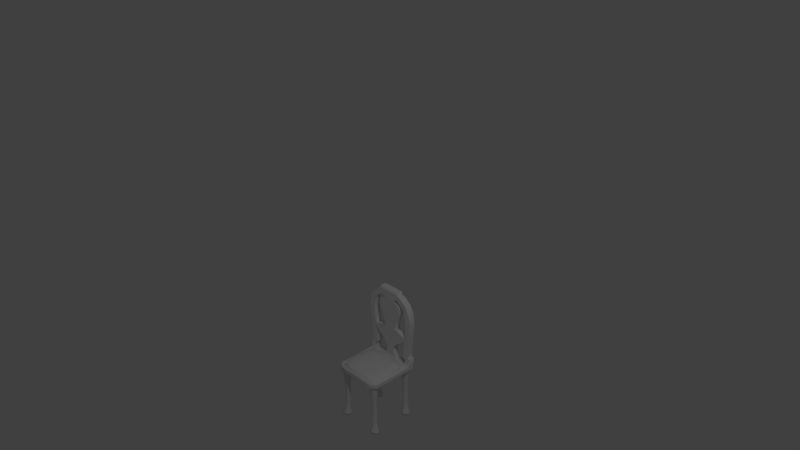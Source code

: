 # Source: chair_smooth.blend  (saved by Blender 2.73.0; exported with 4.5.12 LTS)
import bpy
from mathutils import Matrix  # noqa: F401  (used for matrix-valued properties, if any)

bpy.ops.wm.read_factory_settings(use_empty=True)
scene = bpy.context.scene
scene.name = 'Scene'

# ---- collections
col_collection_1 = bpy.data.collections.new('Collection 1'); scene.collection.children.link(col_collection_1)

# ---- world
world_world = bpy.data.worlds.new('World'); scene.world = world_world
world_world.color = (0.05088, 0.05088, 0.05088)
world_world.use_sun_shadow = False
world_world.sun_shadow_jitter_overblur = 0.0
world_world.cycles.sampling_method = 'MANUAL'
world_world.cycles.sample_map_resolution = 256

# ---- cameras
cam_camera = bpy.data.cameras.new('Camera')
cam_camera.clip_end = 100.0
cam_camera.lens = 35.0
cam_camera.sensor_width = 32.0
cam_camera.sensor_height = 18.0
cam_camera.ortho_scale = 7.314
cam_camera.dof.focus_distance = 0.0
cam_camera.dof.aperture_fstop = 128.0

# ---- lights
light_lamp = bpy.data.lights.new('Lamp', 'POINT')
light_lamp.transmission_factor = 0.0
light_lamp.cutoff_distance = 30.0
light_lamp.energy = 100.0
light_lamp.shadow_buffer_clip_start = 1.001
light_lamp.shadow_soft_size = 0.1
light_lamp.shadow_maximum_resolution = 0.006
light_lamp.use_absolute_resolution = True
light_lamp.cycles.use_multiple_importance_sampling = False

# ---- meshes
me_plane = bpy.data.meshes.new('Plane')
me_plane.from_pydata([(0.6941, -0.6696, 0.7765), (0.7252, 0.0005913, 0.7765), (0.7252, -0.3485, 0.7765), (0.5507, -0.6976, 0.7765), (0.7252, -0.174, 0.7765), (0.7252, -0.523, 0.7765), (0.5507, 0.0005913, 0.7765), (0.5507, -0.3485, 0.7765), (0.5507, -0.523, 0.7765), (0.5507, -0.174, 0.7765), (0.6941, -0.6696, 0.7206), (0.7252, 0.0005913, 0.7206), (0.7252, -0.3485, 0.7206), (0.5507, -0.6976, 0.7206), (0.7252, -0.174, 0.7206), (0.7252, -0.523, 0.7206), (0.5507, 0.0005913, 0.7206), (0.5507, -0.3485, 0.7206), (0.5507, -0.523, 0.7206), (0.5507, -0.174, 0.7206), (0.6949, -0.6699, 0.001946), (0.5769, -0.06224, 0.6634), (0.6017, -0.6699, 0.001946), (0.6978, -0.06224, 0.6634), (0.6949, -0.5827, 0.001946), (0.6716, -0.05644, 0.3268), (0.6017, -0.5827, 0.001946), (0.5907, -0.05644, 0.3268), (0.4846, 0.0005913, 0.7765), (0.4846, -0.3485, 0.7765), (0.4846, -0.6976, 0.7765), (0.4846, -0.523, 0.7765), (0.4846, -0.174, 0.7765), (0.4846, 0.0005913, 0.7206), (0.4846, -0.3485, 0.7206), (0.4846, -0.6976, 0.7206), (0.4846, -0.523, 0.7206), (0.4846, -0.174, 0.7206), (0.638, -0.6976, 0.7765), (0.638, 0.0005913, 0.7765), (0.638, -0.3485, 0.7765), (0.638, -0.523, 0.7765), (0.638, -0.174, 0.7765), (0.638, -0.6976, 0.7206), (0.638, 0.0005913, 0.7206), (0.638, -0.3485, 0.7206), (0.638, -0.523, 0.7206), (0.638, -0.174, 0.7206), (0.653, -0.6927, 0.001946), (0.5984, -0.06371, 0.168), (0.653, -0.5665, 0.001946), (0.6794, -0.06371, 0.168), (0.7252, -0.08668, 0.7765), (0.5507, -0.08668, 0.7765), (0.7252, -0.08668, 0.7206), (0.5507, -0.08668, 0.7206), (0.653, -0.07521, 0.001946), (0.5796, -0.07521, 0.001946), (0.4846, -0.08668, 0.7206), (0.4846, -0.08668, 0.7765), (0.7264, -0.07521, 0.001946), (0.638, -0.08668, 0.7765), (0.7377, 0.0, 0.8937), (0.6603, 0.0, 0.8534), (0.7377, -0.08609, 0.8937), (0.6603, -0.08609, 0.8534), (0.7164, 0.0, 0.9001), (0.6326, 0.0, 0.8759), (0.7164, -0.08609, 0.9001), (0.6326, -0.08609, 0.8759), (0.7076, 0.0, 0.9275), (0.6206, 0.0, 0.9204), (0.7076, -0.08609, 0.9275), (0.6206, -0.08609, 0.9204), (0.7108, 0.0, 0.9744), (0.6239, 0.0, 0.9834), (0.7108, -0.08609, 0.9744), (0.6239, -0.08609, 0.9834), (0.7449, 0.0, 1.303), (0.658, 0.0, 1.312), (0.7449, -0.08609, 1.303), (0.658, -0.08609, 1.312), (0.7523, 0.0, 1.378), (0.6651, 0.0, 1.376), (0.7523, -0.08609, 1.378), (0.6651, -0.08609, 1.376), (0.7493, 0.0, 1.479), (0.6641, 0.0, 1.46), (0.7493, -0.08609, 1.479), (0.6641, -0.08609, 1.46), (0.7268, 0.0, 1.576), (0.647, 0.0, 1.541), (0.7268, -0.08609, 1.576), (0.647, -0.08609, 1.541), (0.6797, 0.0, 1.671), (0.6248, 0.0, 1.603), (0.6797, -0.08609, 1.671), (0.6248, -0.08609, 1.603), (0.5794, 0.0, 1.749), (0.55, 0.0, 1.667), (0.5794, -0.08609, 1.749), (0.55, -0.08609, 1.667), (0.7306, 0.0, 1.166), (0.6438, 0.0, 1.175), (0.6438, -0.08609, 1.175), (0.7306, -0.08609, 1.166), (0.4506, 0.0, 0.8304), (0.4506, -0.08609, 0.8304), (0.4297, 0.0, 0.8936), (0.4297, -0.08609, 0.8936), (0.4233, 0.0, 0.9423), (0.4233, -0.08609, 0.9423), (0.4544, 0.0, 0.9692), (0.4544, -0.08609, 0.9692), (0.4865, 0.0, 1.022), (0.4865, -0.08609, 1.022), (0.5725, 0.0, 1.077), (0.5725, -0.08609, 1.077), (0.6341, 0.0, 1.128), (0.6341, -0.08609, 1.128), (0.6388, 0.0, 1.176), (0.6388, -0.08609, 1.176), (0.4683, 0.0, 1.232), (0.4683, -0.08609, 1.232), (0.4855, 0.0, 1.319), (0.4855, -0.08609, 1.319), (0.517, 0.0, 1.429), (0.517, -0.08609, 1.429), (0.5497, 0.0, 1.512), (0.5497, -0.08609, 1.512), (0.5546, 0.0, 1.58), (0.5546, -0.08609, 1.58), (0.5409, 0.0, 1.62), (0.5409, -0.08609, 1.62), (0.4546, 0.0, 1.664), (0.4546, -0.08609, 1.664), (0.5325, 0.0, 1.762), (0.5325, -0.08609, 1.762), (0.5325, 0.0, 1.802), (0.5325, -0.08609, 1.802), (0.5104, -0.08609, 1.692), (0.5104, 0.0, 1.692), (0.5777, -0.08609, 1.203), (0.5777, 0.0, 1.203), (0.6651, -0.5942, 0.168), (0.6136, -0.5942, 0.168), (0.6136, -0.6424, 0.168), (0.6651, -0.6424, 0.168), (0.6389, -0.6529, 0.168), (0.6389, -0.5833, 0.168), (0.6601, -0.5893, 0.3268), (0.6601, -0.6373, 0.3268), (0.6088, -0.5893, 0.3268), (0.6088, -0.6373, 0.3268), (0.6312, -0.6456, 0.3268), (0.6312, -0.5761, 0.3268), (0.6768, -0.5813, 0.6634), (0.6768, -0.6532, 0.6634), (0.6, -0.5813, 0.6634), (0.6, -0.6532, 0.6634), (0.6374, -0.6686, 0.6634), (0.6374, -0.5646, 0.6634), (0.7252, -0.6103, 0.7765), (0.5507, -0.6103, 0.7765), (0.7252, -0.6103, 0.7206), (0.5507, -0.6103, 0.7206), (0.7264, -0.6296, 0.001946), (0.5796, -0.6296, 0.001946), (0.4846, -0.6103, 0.7206), (0.4846, -0.6103, 0.7765), (0.653, -0.6296, 0.001946), (0.638, -0.6103, 0.7765), (0.6794, -0.6181, 0.168), (0.5984, -0.6181, 0.168), (0.5907, -0.6108, 0.3268), (0.6716, -0.6108, 0.3268), (0.6978, -0.6166, 0.6634), (0.5769, -0.6166, 0.6634), (0.6374, -0.01024, 0.6634), (0.6374, -0.1142, 0.6634), (0.6, -0.09886, 0.6634), (0.6, -0.02695, 0.6634), (0.6768, -0.09886, 0.6634), (0.6768, -0.02695, 0.6634), (0.6312, -0.02168, 0.3268), (0.6312, -0.0912, 0.3268), (0.6088, -0.08293, 0.3268), (0.6088, -0.03487, 0.3268), (0.6601, -0.08293, 0.3268), (0.6601, -0.03487, 0.3268), (0.6389, -0.02888, 0.168), (0.6389, -0.09853, 0.168), (0.6651, -0.088, 0.168), (0.6136, -0.088, 0.168), (0.6136, -0.03984, 0.168), (0.6651, -0.03984, 0.168), (0.653, -0.01214, 0.001946), (0.653, -0.1383, 0.001946), (0.6017, -0.02827, 0.001946), (0.6949, -0.02827, 0.001946), (0.6017, -0.1155, 0.001946), (0.6949, -0.1155, 0.001946), (0.6146, -0.5949, 0.08498), (0.6146, -0.65, 0.08498), (0.6458, -0.6635, 0.08498), (0.6458, -0.5839, 0.08498), (0.6734, -0.5949, 0.08498), (0.6734, -0.65, 0.08498), (0.6921, -0.6237, 0.08498), (0.5994, -0.6237, 0.08498), (0.6021, -0.5831, 0.02725), (0.6021, -0.6668, 0.02725), (0.651, -0.6884, 0.02725), (0.651, -0.5674, 0.02725), (0.7214, -0.6279, 0.02725), (0.5805, -0.6279, 0.02725), (0.6916, -0.5831, 0.02725), (0.6916, -0.6668, 0.02725), (0.6094, -0.59, 0.4495), (0.6094, -0.6392, 0.4495), (0.6336, -0.6486, 0.4495), (0.6336, -0.5775, 0.4495), (0.662, -0.59, 0.4495), (0.662, -0.6392, 0.4495), (0.675, -0.6131, 0.4495), (0.5922, -0.6131, 0.4495), (0.6744, -0.5822, 0.6027), (0.6744, -0.6509, 0.6027), (0.6009, -0.5822, 0.6027), (0.6009, -0.6509, 0.6027), (0.6363, -0.6653, 0.6027), (0.6363, -0.5659, 0.6027), (0.6941, -0.6156, 0.6027), (0.5784, -0.6156, 0.6027), (0.6146, -0.0405, 0.08498), (0.6146, -0.09558, 0.08498), (0.6458, -0.1091, 0.08498), (0.6458, -0.02948, 0.08498), (0.6734, -0.0405, 0.08498), (0.6734, -0.09558, 0.08498), (0.6921, -0.06931, 0.08498), (0.5994, -0.06931, 0.08498), (0.6021, -0.02874, 0.02725), (0.6021, -0.1124, 0.02725), (0.651, -0.1341, 0.02725), (0.651, -0.01298, 0.02725), (0.7214, -0.07352, 0.02725), (0.5805, -0.07352, 0.02725), (0.6916, -0.02874, 0.02725), (0.6916, -0.1124, 0.02725), (0.6094, -0.03565, 0.4495), (0.6094, -0.08482, 0.4495), (0.6336, -0.09424, 0.4495), (0.6336, -0.02312, 0.4495), (0.662, -0.03565, 0.4495), (0.662, -0.08482, 0.4495), (0.675, -0.05868, 0.4495), (0.5922, -0.05868, 0.4495), (0.6744, -0.0278, 0.6027), (0.6744, -0.09654, 0.6027), (0.6009, -0.0278, 0.6027), (0.6009, -0.09654, 0.6027), (0.6363, -0.1109, 0.6027), (0.6363, -0.01149, 0.6027), (0.6941, -0.0612, 0.6027), (0.5784, -0.0612, 0.6027), (0.6967, -0.1312, 0.7072), (0.7006, -0.07278, 0.7072), (0.6379, -0.134, 0.7072), (0.5793, -0.1312, 0.7072), (0.5751, -0.07278, 0.7072), (0.5793, -0.01465, 0.7072), (0.6379, -0.0116, 0.7072), (0.6967, -0.01465, 0.7072), (0.6945, -0.5561, 0.7006), (0.6781, -0.6538, 0.7006), (0.5807, -0.5561, 0.7006), (0.5807, -0.6685, 0.7006), (0.6373, -0.6729, 0.7006), (0.6373, -0.5513, 0.7006), (0.5741, -0.6121, 0.7006), (0.7005, -0.6121, 0.7006), (0.7258, -0.08609, 1.119), (0.6389, -0.08609, 1.128), (0.6389, 0.0, 1.128), (0.7258, 0.0, 1.119), (0.05817, -0.6696, 0.7765), (0.02706, 0.0005913, 0.7765), (0.02706, -0.3485, 0.7765), (0.2016, -0.6976, 0.7765), (0.02706, -0.174, 0.7765), (0.02706, -0.523, 0.7765), (0.2016, 0.0005913, 0.7765), (0.2016, -0.3485, 0.7765), (0.2016, -0.523, 0.7765), (0.2016, -0.174, 0.7765), (0.05817, -0.6696, 0.7206), (0.02706, 0.0005913, 0.7206), (0.02706, -0.3485, 0.7206), (0.2016, -0.6976, 0.7206), (0.02706, -0.174, 0.7206), (0.02706, -0.523, 0.7206), (0.2016, 0.0005913, 0.7206), (0.2016, -0.3485, 0.7206), (0.2016, -0.523, 0.7206), (0.2016, -0.174, 0.7206), (0.05743, -0.6699, 0.001946), (0.1754, -0.06224, 0.6634), (0.1506, -0.6699, 0.001946), (0.05446, -0.06224, 0.6634), (0.05743, -0.5827, 0.001946), (0.0807, -0.05644, 0.3268), (0.1506, -0.5827, 0.001946), (0.1616, -0.05644, 0.3268), (0.2677, 0.0005913, 0.7765), (0.2677, -0.3485, 0.7765), (0.2677, -0.6976, 0.7765), (0.2677, -0.523, 0.7765), (0.2677, -0.174, 0.7765), (0.2677, 0.0005913, 0.7206), (0.2677, -0.3485, 0.7206), (0.2677, -0.6976, 0.7206), (0.2677, -0.523, 0.7206), (0.2677, -0.174, 0.7206), (0.1143, -0.6976, 0.7765), (0.1143, 0.0005913, 0.7765), (0.1143, -0.3485, 0.7765), (0.1143, -0.523, 0.7765), (0.1143, -0.174, 0.7765), (0.1143, -0.6976, 0.7206), (0.1143, 0.0005913, 0.7206), (0.1143, -0.3485, 0.7206), (0.1143, -0.523, 0.7206), (0.1143, -0.174, 0.7206), (0.09931, -0.6927, 0.001946), (0.1539, -0.06371, 0.168), (0.09931, -0.5665, 0.001946), (0.07288, -0.06371, 0.168), (0.02706, -0.08668, 0.7765), (0.2016, -0.08668, 0.7765), (0.02706, -0.08668, 0.7206), (0.2016, -0.08668, 0.7206), (0.09931, -0.07521, 0.001946), (0.1727, -0.07521, 0.001946), (0.2677, -0.08668, 0.7206), (0.2677, -0.08668, 0.7765), (0.02594, -0.07521, 0.001946), (0.1143, -0.08668, 0.7765), (0.01459, 0.0, 0.8937), (0.09197, 0.0, 0.8534), (0.01459, -0.08609, 0.8937), (0.09197, -0.08609, 0.8534), (0.03587, 0.0, 0.9001), (0.1197, 0.0, 0.8759), (0.03587, -0.08609, 0.9001), (0.1197, -0.08609, 0.8759), (0.0447, 0.0, 0.9275), (0.1317, 0.0, 0.9204), (0.0447, -0.08609, 0.9275), (0.1317, -0.08609, 0.9204), (0.04156, 0.0, 0.9744), (0.1284, 0.0, 0.9834), (0.04156, -0.08609, 0.9744), (0.1284, -0.08609, 0.9834), (0.007453, 0.0, 1.303), (0.09426, 0.0, 1.312), (0.007453, -0.08609, 1.303), (0.09426, -0.08609, 1.312), (0.0, 0.0, 1.378), (0.08725, 0.0, 1.376), (0.0, -0.08609, 1.378), (0.08725, -0.08609, 1.376), (0.002992, 0.0, 1.479), (0.08819, 0.0, 1.46), (0.002992, -0.08609, 1.479), (0.08819, -0.08609, 1.46), (0.02548, 0.0, 1.576), (0.1053, 0.0, 1.541), (0.02548, -0.08609, 1.576), (0.1053, -0.08609, 1.541), (0.07261, 0.0, 1.671), (0.1275, 0.0, 1.603), (0.07261, -0.08609, 1.671), (0.1275, -0.08609, 1.603), (0.1729, 0.0, 1.749), (0.2023, 0.0, 1.667), (0.1729, -0.08609, 1.749), (0.2023, -0.08609, 1.667), (0.02168, 0.0, 1.166), (0.1085, 0.0, 1.175), (0.1085, -0.08609, 1.175), (0.02168, -0.08609, 1.166), (0.3018, 0.0, 0.8304), (0.3018, -0.08609, 0.8304), (0.3226, 0.0, 0.8936), (0.3226, -0.08609, 0.8936), (0.3291, 0.0, 0.9423), (0.3291, -0.08609, 0.9423), (0.2979, 0.0, 0.9692), (0.2979, -0.08609, 0.9692), (0.2658, 0.0, 1.022), (0.2658, -0.08609, 1.022), (0.1798, 0.0, 1.077), (0.1798, -0.08609, 1.077), (0.1182, 0.0, 1.128), (0.1182, -0.08609, 1.128), (0.1135, 0.0, 1.176), (0.1135, -0.08609, 1.176), (0.2841, 0.0, 1.232), (0.2841, -0.08609, 1.232), (0.2668, 0.0, 1.319), (0.2668, -0.08609, 1.319), (0.2353, 0.0, 1.429), (0.2353, -0.08609, 1.429), (0.2026, 0.0, 1.512), (0.2026, -0.08609, 1.512), (0.1977, 0.0, 1.58), (0.1977, -0.08609, 1.58), (0.2114, 0.0, 1.62), (0.2114, -0.08609, 1.62), (0.2978, 0.0, 1.664), (0.2978, -0.08609, 1.664), (0.2198, 0.0, 1.762), (0.2198, -0.08609, 1.762), (0.2198, 0.0, 1.802), (0.2198, -0.08609, 1.802), (0.2419, -0.08609, 1.692), (0.2419, 0.0, 1.692), (0.1746, -0.08609, 1.203), (0.1746, 0.0, 1.203), (0.08723, -0.5942, 0.168), (0.1387, -0.5942, 0.168), (0.1387, -0.6424, 0.168), (0.08723, -0.6424, 0.168), (0.1134, -0.6529, 0.168), (0.1134, -0.5833, 0.168), (0.0922, -0.5893, 0.3268), (0.0922, -0.6373, 0.3268), (0.1435, -0.5893, 0.3268), (0.1435, -0.6373, 0.3268), (0.1211, -0.6456, 0.3268), (0.1211, -0.5761, 0.3268), (0.07554, -0.5813, 0.6634), (0.07554, -0.6532, 0.6634), (0.1524, -0.5813, 0.6634), (0.1524, -0.6532, 0.6634), (0.115, -0.6686, 0.6634), (0.115, -0.5646, 0.6634), (0.02706, -0.6103, 0.7765), (0.2016, -0.6103, 0.7765), (0.02706, -0.6103, 0.7206), (0.2016, -0.6103, 0.7206), (0.02594, -0.6296, 0.001946), (0.1727, -0.6296, 0.001946), (0.2677, -0.6103, 0.7206), (0.2677, -0.6103, 0.7765), (0.09931, -0.6296, 0.001946), (0.1143, -0.6103, 0.7765), (0.07288, -0.6181, 0.168), (0.1539, -0.6181, 0.168), (0.1616, -0.6108, 0.3268), (0.0807, -0.6108, 0.3268), (0.05446, -0.6166, 0.6634), (0.1754, -0.6166, 0.6634), (0.115, -0.01024, 0.6634), (0.115, -0.1142, 0.6634), (0.1524, -0.09886, 0.6634), (0.1524, -0.02695, 0.6634), (0.07554, -0.09886, 0.6634), (0.07554, -0.02695, 0.6634), (0.1211, -0.02168, 0.3268), (0.1211, -0.0912, 0.3268), (0.1435, -0.08293, 0.3268), (0.1435, -0.03487, 0.3268), (0.0922, -0.08293, 0.3268), (0.0922, -0.03487, 0.3268), (0.1134, -0.02888, 0.168), (0.1134, -0.09853, 0.168), (0.08723, -0.088, 0.168), (0.1387, -0.088, 0.168), (0.1387, -0.03984, 0.168), (0.08723, -0.03984, 0.168), (0.09931, -0.01214, 0.001946), (0.09931, -0.1383, 0.001946), (0.1506, -0.02827, 0.001946), (0.05743, -0.02827, 0.001946), (0.1506, -0.1155, 0.001946), (0.05743, -0.1155, 0.001946), (0.1377, -0.5949, 0.08498), (0.1377, -0.65, 0.08498), (0.1065, -0.6635, 0.08498), (0.1065, -0.5839, 0.08498), (0.07887, -0.5949, 0.08498), (0.07887, -0.65, 0.08498), (0.06022, -0.6237, 0.08498), (0.1529, -0.6237, 0.08498), (0.1502, -0.5831, 0.02725), (0.1502, -0.6668, 0.02725), (0.1014, -0.6884, 0.02725), (0.1014, -0.5674, 0.02725), (0.03094, -0.6279, 0.02725), (0.1718, -0.6279, 0.02725), (0.06075, -0.5831, 0.02725), (0.06075, -0.6668, 0.02725), (0.1429, -0.59, 0.4495), (0.1429, -0.6392, 0.4495), (0.1187, -0.6486, 0.4495), (0.1187, -0.5775, 0.4495), (0.09034, -0.59, 0.4495), (0.09034, -0.6392, 0.4495), (0.07735, -0.6131, 0.4495), (0.1601, -0.6131, 0.4495), (0.07795, -0.5822, 0.6027), (0.07795, -0.6509, 0.6027), (0.1514, -0.5822, 0.6027), (0.1514, -0.6509, 0.6027), (0.1161, -0.6653, 0.6027), (0.1161, -0.5659, 0.6027), (0.05822, -0.6156, 0.6027), (0.1739, -0.6156, 0.6027), (0.1377, -0.0405, 0.08498), (0.1377, -0.09558, 0.08498), (0.1065, -0.1091, 0.08498), (0.1065, -0.02948, 0.08498), (0.07887, -0.0405, 0.08498), (0.07887, -0.09558, 0.08498), (0.06022, -0.06931, 0.08498), (0.1529, -0.06931, 0.08498), (0.1502, -0.02874, 0.02725), (0.1502, -0.1124, 0.02725), (0.1014, -0.1341, 0.02725), (0.1014, -0.01298, 0.02725), (0.03094, -0.07352, 0.02725), (0.1718, -0.07352, 0.02725), (0.06075, -0.02874, 0.02725), (0.06075, -0.1124, 0.02725), (0.1429, -0.03565, 0.4495), (0.1429, -0.08482, 0.4495), (0.1187, -0.09424, 0.4495), (0.1187, -0.02312, 0.4495), (0.09034, -0.03565, 0.4495), (0.09034, -0.08482, 0.4495), (0.07735, -0.05868, 0.4495), (0.1601, -0.05868, 0.4495), (0.07795, -0.0278, 0.6027), (0.07795, -0.09654, 0.6027), (0.1514, -0.0278, 0.6027), (0.1514, -0.09654, 0.6027), (0.1161, -0.1109, 0.6027), (0.1161, -0.01149, 0.6027), (0.05822, -0.0612, 0.6027), (0.1739, -0.0612, 0.6027), (0.05556, -0.1312, 0.7072), (0.05172, -0.07278, 0.7072), (0.1145, -0.134, 0.7072), (0.173, -0.1312, 0.7072), (0.1772, -0.07278, 0.7072), (0.173, -0.01465, 0.7072), (0.1145, -0.0116, 0.7072), (0.05556, -0.01465, 0.7072), (0.05779, -0.5561, 0.7006), (0.0742, -0.6538, 0.7006), (0.1716, -0.5561, 0.7006), (0.1716, -0.6685, 0.7006), (0.115, -0.6729, 0.7006), (0.115, -0.5513, 0.7006), (0.1782, -0.6121, 0.7006), (0.05182, -0.6121, 0.7006), (0.02655, -0.08609, 1.119), (0.1134, -0.08609, 1.128), (0.1134, 0.0, 1.128), (0.02655, 0.0, 1.119), (0.2708, -0.6976, 0.7765), (0.2708, -0.6976, 0.7206), (0.2708, -0.08668, 0.7765), (0.3038, -0.08609, 0.8304), (0.3241, -0.08609, 0.8936), (0.3304, -0.08609, 0.9423), (0.3001, -0.08609, 0.9692), (0.2689, -0.08609, 1.022), (0.1853, -0.08609, 1.077), (0.1245, -0.08609, 1.128), (0.1196, -0.08609, 1.176), (0.2866, -0.08609, 1.232), (0.2699, -0.08609, 1.319), (0.2393, -0.08609, 1.429), (0.2075, -0.08609, 1.512), (0.2027, -0.08609, 1.58), (0.2167, -0.08609, 1.62), (0.3, -0.08609, 1.664), (0.2242, -0.08609, 1.762), (0.2242, -0.08609, 1.802), (0.2457, -0.08609, 1.692), (0.2708, 0.0005913, 0.7765), (0.2708, -0.3485, 0.7765), (0.2708, -0.523, 0.7765), (0.2708, -0.174, 0.7765), (0.2708, 0.0005913, 0.7206), (0.2708, -0.3485, 0.7206), (0.2708, -0.523, 0.7206), (0.2708, -0.174, 0.7206), (0.2708, -0.08668, 0.7206), (0.3038, 0.0, 0.8304), (0.3241, 0.0, 0.8936), (0.3304, 0.0, 0.9423), (0.3001, 0.0, 0.9692), (0.2689, 0.0, 1.022), (0.1853, 0.0, 1.077), (0.1245, 0.0, 1.128), (0.1196, 0.0, 1.176), (0.2866, 0.0, 1.232), (0.2699, 0.0, 1.319), (0.2393, 0.0, 1.429), (0.2075, 0.0, 1.512), (0.2027, 0.0, 1.58), (0.2167, 0.0, 1.62), (0.3, 0.0, 1.664), (0.2242, 0.0, 1.762), (0.2242, 0.0, 1.802), (0.2457, 0.0, 1.692), (0.1803, -0.08609, 1.203), (0.1803, 0.0, 1.203), (0.2708, -0.6103, 0.7765), (0.2708, -0.6103, 0.7206), (0.4812, -0.6976, 0.7765), (0.4812, -0.6976, 0.7206), (0.4812, -0.08668, 0.7765), (0.4482, -0.08609, 0.8304), (0.428, -0.08609, 0.8936), (0.4218, -0.08609, 0.9423), (0.4519, -0.08609, 0.9692), (0.483, -0.08609, 1.022), (0.5663, -0.08609, 1.077), (0.6271, -0.08609, 1.128), (0.632, -0.08609, 1.176), (0.4654, -0.08609, 1.232), (0.482, -0.08609, 1.319), (0.5126, -0.08609, 1.429), (0.5442, -0.08609, 1.512), (0.549, -0.08609, 1.58), (0.535, -0.08609, 1.62), (0.4521, -0.08609, 1.664), (0.5276, -0.08609, 1.762), (0.5276, -0.08609, 1.802), (0.5061, -0.08609, 1.692), (0.4812, 0.0005913, 0.7765), (0.4812, -0.3485, 0.7765), (0.4812, -0.523, 0.7765), (0.4812, -0.174, 0.7765), (0.4812, 0.0005913, 0.7206), (0.4812, -0.3485, 0.7206), (0.4812, -0.523, 0.7206), (0.4812, -0.174, 0.7206), (0.4812, -0.08668, 0.7206), (0.4482, 0.0, 0.8304), (0.428, 0.0, 0.8936), (0.4218, 0.0, 0.9423), (0.4519, 0.0, 0.9692), (0.483, 0.0, 1.022), (0.5663, 0.0, 1.077), (0.6271, 0.0, 1.128), (0.632, 0.0, 1.176), (0.4654, 0.0, 1.232), (0.482, 0.0, 1.319), (0.5126, 0.0, 1.429), (0.5442, 0.0, 1.512), (0.549, 0.0, 1.58), (0.535, 0.0, 1.62), (0.4521, 0.0, 1.664), (0.5276, 0.0, 1.762), (0.5276, 0.0, 1.802), (0.5061, 0.0, 1.692), (0.5714, -0.08609, 1.203), (0.5714, 0.0, 1.203), (0.4812, -0.6103, 0.7765), (0.4812, -0.6103, 0.7206), (0.6397, -0.6967, 0.7765), (0.6397, -0.6967, 0.7206), (0.6543, -0.6919, 0.001946), (0.6553, -0.07521, 0.001946), (0.6407, 0.0005913, 0.7765), (0.6407, -0.3485, 0.7765), (0.6407, -0.523, 0.7765), (0.6407, -0.174, 0.7765), (0.6407, 0.0005913, 0.7206), (0.6407, -0.3485, 0.7206), (0.6407, -0.523, 0.7206), (0.6407, -0.174, 0.7206), (0.6543, -0.567, 0.001946), (0.6386, -0.1138, 0.6634), (0.6407, -0.08668, 0.7765), (0.6628, 0.0, 0.8546), (0.6628, -0.08609, 0.8546), (0.6352, 0.0, 0.8767), (0.6352, -0.08609, 0.8767), (0.6234, 0.0, 0.9206), (0.6234, -0.08609, 0.9206), (0.6267, 0.0, 0.9831), (0.6267, -0.08609, 0.9831), (0.6608, 0.0, 1.312), (0.6608, -0.08609, 1.312), (0.6678, 0.0, 1.376), (0.6678, -0.08609, 1.376), (0.6668, 0.0, 1.461), (0.6668, -0.08609, 1.461), (0.6495, 0.0, 1.542), (0.6495, -0.08609, 1.542), (0.6265, 0.0, 1.605), (0.6265, -0.08609, 1.605), (0.5509, 0.0, 1.669), (0.5509, -0.08609, 1.669), (0.6465, -0.08609, 1.175), (0.6465, 0.0, 1.175), (0.5111, -0.08609, 1.694), (0.5111, 0.0, 1.694), (0.6397, -0.5836, 0.168), (0.6397, -0.6526, 0.168), (0.6321, -0.6453, 0.3268), (0.6321, -0.5765, 0.3268), (0.6386, -0.5652, 0.6634), (0.6386, -0.6681, 0.6634), (0.6553, -0.6296, 0.001946), (0.6407, -0.6103, 0.7765), (0.6321, -0.0221, 0.3268), (0.6386, -0.01076, 0.6634), (0.6321, -0.09094, 0.3268), (0.6397, -0.0982, 0.168), (0.6397, -0.02922, 0.168), (0.6543, -0.01264, 0.001946), (0.6543, -0.1376, 0.001946), (0.6466, -0.5842, 0.08498), (0.6466, -0.6631, 0.08498), (0.6522, -0.5679, 0.02725), (0.6522, -0.6878, 0.02725), (0.6345, -0.5779, 0.4495), (0.6345, -0.6483, 0.4495), (0.6374, -0.6649, 0.6027), (0.6374, -0.5664, 0.6027), (0.6466, -0.02983, 0.08498), (0.6466, -0.1087, 0.08498), (0.6522, -0.01348, 0.02725), (0.6522, -0.1334, 0.02725), (0.6345, -0.02351, 0.4495), (0.6345, -0.09394, 0.4495), (0.6374, -0.1105, 0.6027), (0.6374, -0.012, 0.6027), (0.6397, -0.0117, 0.7072), (0.6397, -0.1339, 0.7072), (0.6386, -0.6723, 0.7006), (0.6391, -0.5515, 0.7006), (0.6417, 0.0, 1.128), (0.6417, -0.08609, 1.128), (0.5068, -0.08609, 1.694), (0.5068, 0.0, 1.694), (0.1135, -0.6972, 0.7765), (0.1135, -0.6972, 0.7206), (0.09867, -0.6923, 0.001946), (0.0982, -0.07521, 0.001946), (0.113, 0.0005913, 0.7765), (0.113, -0.3485, 0.7765), (0.113, -0.523, 0.7765), (0.113, -0.174, 0.7765), (0.113, 0.0005913, 0.7206), (0.113, -0.3485, 0.7206), (0.113, -0.523, 0.7206), (0.113, -0.174, 0.7206), (0.09867, -0.5668, 0.001946), (0.1144, -0.114, 0.6634), (0.113, -0.08668, 0.7765), (0.09079, 0.0, 0.854), (0.09079, -0.08609, 0.854), (0.1184, 0.0, 0.8763), (0.1184, -0.08609, 0.8763), (0.1304, 0.0, 0.9205), (0.1304, -0.08609, 0.9205), (0.1271, 0.0, 0.9833), (0.1271, -0.08609, 0.9833), (0.09295, 0.0, 1.312), (0.09295, -0.08609, 1.312), (0.08593, 0.0, 1.376), (0.08593, -0.08609, 1.376), (0.0869, 0.0, 1.461), (0.0869, -0.08609, 1.461), (0.1041, 0.0, 1.542), (0.1041, -0.08609, 1.542), (0.1267, 0.0, 1.604), (0.1267, -0.08609, 1.604), (0.2019, 0.0, 1.668), (0.2019, -0.08609, 1.668), (0.1072, -0.08609, 1.175), (0.1072, 0.0, 1.175), (0.2416, -0.08609, 1.693), (0.2416, 0.0, 1.693), (0.113, -0.5834, 0.168), (0.113, -0.6528, 0.168), (0.1207, -0.6455, 0.3268), (0.1207, -0.5763, 0.3268), (0.1144, -0.5649, 0.6634), (0.1144, -0.6684, 0.6634), (0.0982, -0.6296, 0.001946), (0.113, -0.6103, 0.7765), (0.1207, -0.02188, 0.3268), (0.1144, -0.01049, 0.6634), (0.1207, -0.09108, 0.3268), (0.113, -0.09837, 0.168), (0.113, -0.02905, 0.168), (0.09867, -0.01238, 0.001946), (0.09867, -0.1379, 0.001946), (0.1061, -0.584, 0.08498), (0.1061, -0.6633, 0.08498), (0.1007, -0.5676, 0.02725), (0.1007, -0.6881, 0.02725), (0.1183, -0.5777, 0.4495), (0.1183, -0.6485, 0.4495), (0.1155, -0.6651, 0.6027), (0.1155, -0.5661, 0.6027), (0.1061, -0.02965, 0.08498), (0.1061, -0.1089, 0.08498), (0.1007, -0.01322, 0.02725), (0.1007, -0.1337, 0.02725), (0.1183, -0.02331, 0.4495), (0.1183, -0.09409, 0.4495), (0.1155, -0.1107, 0.6027), (0.1155, -0.01174, 0.6027), (0.1136, -0.01165, 0.7072), (0.1136, -0.1339, 0.7072), (0.1144, -0.6726, 0.7006), (0.1141, -0.5514, 0.7006), (0.112, 0.0, 1.128), (0.112, -0.08609, 1.128), (0.2454, -0.08609, 1.693), (0.2454, 0.0, 1.693), (0.06076, -0.6709, 0.7765), (0.06076, -0.6709, 0.7206), (0.05936, -0.6709, 0.001946), (0.03109, -0.08668, 0.7765), (0.01816, -0.08609, 0.8918), (0.03974, -0.08609, 0.899), (0.04871, -0.08609, 0.9272), (0.04557, -0.08609, 0.9748), (0.01146, -0.08609, 1.303), (0.004028, -0.08609, 1.378), (0.006925, -0.08609, 1.478), (0.02917, -0.08609, 1.575), (0.07515, -0.08609, 1.668), (0.1743, -0.08609, 1.745), (0.02568, 0.0, 1.166), (0.08844, -0.5937, 0.168), (0.09353, -0.5886, 0.3268), (0.07736, -0.5806, 0.6634), (0.03109, -0.6103, 0.7765), (0.09353, -0.03426, 0.3268), (0.07736, -0.02618, 0.6634), (0.08844, -0.03933, 0.168), (0.05936, -0.1165, 0.001946), (0.08014, -0.6506, 0.08498), (0.06263, -0.6678, 0.02725), (0.09165, -0.6396, 0.4495), (0.07971, -0.6516, 0.6027), (0.08014, -0.0962, 0.08498), (0.06263, -0.1134, 0.02725), (0.09165, -0.08526, 0.4495), (0.07971, -0.09721, 0.6027), (0.05828, -0.1313, 0.7072), (0.07608, -0.6546, 0.7006), (0.03056, 0.0, 1.119), (0.2252, -0.08609, 1.758), (0.2252, 0.0, 1.758), (0.02933, -0.07521, 0.001946), (0.03109, 0.0005913, 0.7765), (0.03109, -0.3485, 0.7765), (0.03109, -0.523, 0.7765), (0.03109, -0.174, 0.7765), (0.03109, 0.0005913, 0.7206), (0.03109, -0.3485, 0.7206), (0.03109, -0.523, 0.7206), (0.03109, -0.174, 0.7206), (0.05936, -0.5819, 0.001946), (0.07736, -0.09957, 0.6634), (0.01816, 0.0, 0.8918), (0.03974, 0.0, 0.899), (0.04871, 0.0, 0.9272), (0.04557, 0.0, 0.9748), (0.01146, 0.0, 1.303), (0.004028, 0.0, 1.378), (0.006925, 0.0, 1.478), (0.02917, 0.0, 1.575), (0.07515, 0.0, 1.668), (0.1743, 0.0, 1.745), (0.02568, -0.08609, 1.166), (0.2209, -0.08609, 1.758), (0.2209, 0.0, 1.758), (0.08844, -0.6429, 0.168), (0.09353, -0.6377, 0.3268), (0.07736, -0.654, 0.6634), (0.02933, -0.6296, 0.001946), (0.09353, -0.08331, 0.3268), (0.08844, -0.08848, 0.168), (0.05936, -0.02752, 0.001946), (0.08014, -0.5944, 0.08498), (0.06263, -0.5824, 0.02725), (0.09165, -0.5895, 0.4495), (0.07971, -0.5814, 0.6027), (0.08014, -0.04, 0.08498), (0.06263, -0.02801, 0.02725), (0.09165, -0.03508, 0.4495), (0.07971, -0.02705, 0.6027), (0.05828, -0.01451, 0.7072), (0.06043, -0.5559, 0.7006), (0.03056, -0.08609, 1.119), (0.6897, -0.6718, 0.7765), (0.6897, -0.6718, 0.7206), (0.6916, -0.6716, 0.001946), (0.7184, -0.08668, 0.7765), (0.7317, -0.08609, 0.8905), (0.7099, -0.08609, 0.8982), (0.7008, -0.08609, 0.927), (0.704, -0.08609, 0.9751), (0.7381, -0.08609, 1.304), (0.7455, -0.08609, 1.378), (0.7427, -0.08609, 1.478), (0.7206, -0.08609, 1.574), (0.6754, -0.08609, 1.666), (0.5771, -0.08609, 1.742), (0.7238, 0.0, 1.167), (0.663, -0.5934, 0.168), (0.6578, -0.5882, 0.3268), (0.6737, -0.58, 0.6634), (0.7184, -0.6103, 0.7765), (0.6578, -0.03383, 0.3268), (0.6737, -0.02565, 0.6634), (0.663, -0.03898, 0.168), (0.6916, -0.1173, 0.001946), (0.6713, -0.651, 0.08498), (0.6884, -0.6685, 0.02725), (0.6598, -0.6399, 0.4495), (0.6714, -0.6521, 0.6027), (0.6713, -0.09664, 0.08498), (0.6884, -0.1141, 0.02725), (0.6598, -0.08556, 0.4495), (0.6714, -0.09767, 0.6027), (0.6921, -0.1314, 0.7072), (0.6749, -0.6553, 0.7006), (0.719, 0.0, 1.12), (0.7206, -0.07521, 0.001946), (0.7184, 0.0005913, 0.7765), (0.7184, -0.3485, 0.7765), (0.7184, -0.523, 0.7765), (0.7184, -0.174, 0.7765), (0.7184, 0.0005913, 0.7206), (0.7184, -0.3485, 0.7206), (0.7184, -0.523, 0.7206), (0.7184, -0.174, 0.7206), (0.6916, -0.5814, 0.001946), (0.6737, -0.1001, 0.6634), (0.7317, 0.0, 0.8905), (0.7099, 0.0, 0.8982), (0.7008, 0.0, 0.927), (0.704, 0.0, 0.9751), (0.7381, 0.0, 1.304), (0.7455, 0.0, 1.378), (0.7427, 0.0, 1.478), (0.7206, 0.0, 1.574), (0.6754, 0.0, 1.666), (0.5771, 0.0, 1.742), (0.7238, -0.08609, 1.167), (0.5307, -0.08609, 1.756), (0.5307, 0.0, 1.756), (0.663, -0.6432, 0.168), (0.6578, -0.638, 0.3268), (0.6737, -0.6544, 0.6634), (0.7206, -0.6296, 0.001946), (0.6578, -0.08358, 0.3268), (0.663, -0.08882, 0.168), (0.6916, -0.027, 0.001946), (0.6713, -0.594, 0.08498), (0.6884, -0.5819, 0.02725), (0.6598, -0.5891, 0.4495), (0.6714, -0.5809, 0.6027), (0.6713, -0.03964, 0.08498), (0.6884, -0.02751, 0.02725), (0.6598, -0.03467, 0.4495), (0.6714, -0.02652, 0.6027), (0.6921, -0.01441, 0.7072), (0.69, -0.5557, 0.7006), (0.719, -0.08609, 1.12), (0.5259, -0.08609, 1.756), (0.5259, 0.0, 1.756), (0.7252, -0.007502, 0.7765), (0.7252, -0.007502, 0.7206), (0.5507, -0.007502, 0.7206), (0.4846, -0.007502, 0.7206), (0.6787, -0.03023, 0.6634), (0.6664, -0.04205, 0.168), (0.6612, -0.03687, 0.3268), (0.7377, -0.007983, 0.8937), (0.7164, -0.007983, 0.9001), (0.7076, -0.007983, 0.9275), (0.7108, -0.007983, 0.9744), (0.7449, -0.007983, 1.303), (0.7523, -0.007983, 1.378), (0.7493, -0.007983, 1.479), (0.7268, -0.007983, 1.576), (0.6797, -0.007983, 1.671), (0.5794, -0.007983, 1.749), (0.7306, -0.007983, 1.166), (0.5325, -0.007983, 1.762), (0.5325, -0.007983, 1.802), (0.5978, -0.03023, 0.6634), (0.6071, -0.03687, 0.3268), (0.5997, -0.03262, 0.001946), (0.6978, -0.03262, 0.001946), (0.6122, -0.04205, 0.168), (0.653, -0.01799, 0.001946), (0.6132, -0.04318, 0.08498), (0.6752, -0.04318, 0.08498), (0.6001, -0.03289, 0.02725), (0.6943, -0.03289, 0.02725), (0.6078, -0.03779, 0.4495), (0.6632, -0.03779, 0.4495), (0.6762, -0.0309, 0.6027), (0.5988, -0.0309, 0.6027), (0.6971, -0.02004, 0.7072), (0.5789, -0.02004, 0.7072), (0.7258, -0.007983, 1.119), (0.02706, -0.007502, 0.7765), (0.02706, -0.007502, 0.7206), (0.2016, -0.007502, 0.7206), (0.2677, -0.007502, 0.7206), (0.07358, -0.03023, 0.6634), (0.0859, -0.04205, 0.168), (0.09113, -0.03687, 0.3268), (0.01459, -0.007983, 0.8937), (0.03587, -0.007983, 0.9001), (0.0447, -0.007983, 0.9275), (0.04156, -0.007983, 0.9744), (0.007453, -0.007983, 1.303), (0.0, -0.007983, 1.378), (0.002992, -0.007983, 1.479), (0.02548, -0.007983, 1.576), (0.07261, -0.007983, 1.671), (0.1729, -0.007983, 1.749), (0.02168, -0.007983, 1.166), (0.2198, -0.007983, 1.762), (0.2198, -0.007983, 1.802), (0.1545, -0.03023, 0.6634), (0.1452, -0.03687, 0.3268), (0.1526, -0.03262, 0.001946), (0.05451, -0.03262, 0.001946), (0.1401, -0.04205, 0.168), (0.09931, -0.01799, 0.001946), (0.1391, -0.04318, 0.08498), (0.07714, -0.04318, 0.08498), (0.1522, -0.03289, 0.02725), (0.05799, -0.03289, 0.02725), (0.1445, -0.03779, 0.4495), (0.08913, -0.03779, 0.4495), (0.07612, -0.0309, 0.6027), (0.1535, -0.0309, 0.6027), (0.05521, -0.02004, 0.7072), (0.1734, -0.02004, 0.7072), (0.02655, -0.007983, 1.119), (0.2242, -0.007983, 1.802), (0.2708, -0.007502, 0.7206), (0.5276, -0.007983, 1.802), (0.4812, -0.007502, 0.7206), (0.6544, -0.01844, 0.001946), (0.09863, -0.01821, 0.001946), (0.05657, -0.03194, 0.001946), (0.6943, -0.03147, 0.001946), (0.6971, -0.06095, 0.6634), (0.6789, -0.06283, 0.168), (0.6712, -0.05565, 0.3268), (0.7306, -0.08294, 1.166), (0.5325, -0.08294, 1.762), (0.5325, -0.08294, 1.802), (0.6, -0.06826, 0.08498), (0.5813, -0.07188, 0.02725), (0.5929, -0.05783, 0.4495), (0.5792, -0.05998, 0.6027), (0.5753, -0.07066, 0.7072), (0.7258, -0.08294, 1.119), (0.05523, -0.06095, 0.6634), (0.0734, -0.06283, 0.168), (0.08112, -0.05565, 0.3268), (0.02168, -0.08294, 1.166), (0.2198, -0.08294, 1.762), (0.2198, -0.08294, 1.802), (0.1523, -0.06826, 0.08498), (0.171, -0.07188, 0.02725), (0.1595, -0.05783, 0.4495), (0.1731, -0.05998, 0.6027), (0.177, -0.07066, 0.7072), (0.02655, -0.08294, 1.119), (0.2242, -0.08294, 1.802), (0.4812, -0.08349, 0.7206), (0.6553, -0.07291, 0.001946), (0.7196, -0.07344, 0.001946), (0.7252, -0.08349, 0.7765), (0.7252, -0.08349, 0.7206), (0.5507, -0.08349, 0.7206), (0.4846, -0.08349, 0.7206), (0.7377, -0.08294, 0.8937), (0.7164, -0.08294, 0.9001), (0.7076, -0.08294, 0.9275), (0.7108, -0.08294, 0.9744), (0.7449, -0.08294, 1.303), (0.7523, -0.08294, 1.378), (0.7493, -0.08294, 1.479), (0.7268, -0.08294, 1.576), (0.6797, -0.08294, 1.671), (0.5794, -0.08294, 1.749), (0.5777, -0.06095, 0.6634), (0.5914, -0.05565, 0.3268), (0.5804, -0.07349, 0.001946), (0.7252, -0.07349, 0.001946), (0.599, -0.06283, 0.168), (0.653, -0.0729, 0.001946), (0.6914, -0.06826, 0.08498), (0.7203, -0.07188, 0.02725), (0.6745, -0.05783, 0.4495), (0.6934, -0.05998, 0.6027), (0.7004, -0.07066, 0.7072), (0.02706, -0.08349, 0.7765), (0.02706, -0.08349, 0.7206), (0.2016, -0.08349, 0.7206), (0.2677, -0.08349, 0.7206), (0.01459, -0.08294, 0.8937), (0.03587, -0.08294, 0.9001), (0.0447, -0.08294, 0.9275), (0.04156, -0.08294, 0.9744), (0.007453, -0.08294, 1.303), (0.0, -0.08294, 1.378), (0.002992, -0.08294, 1.479), (0.02548, -0.08294, 1.576), (0.07261, -0.08294, 1.671), (0.1729, -0.08294, 1.749), (0.1746, -0.06095, 0.6634), (0.1609, -0.05565, 0.3268), (0.1719, -0.07349, 0.001946), (0.02709, -0.07349, 0.001946), (0.1533, -0.06283, 0.168), (0.09931, -0.0729, 0.001946), (0.0609, -0.06826, 0.08498), (0.03203, -0.07188, 0.02725), (0.07783, -0.05783, 0.4495), (0.05895, -0.05998, 0.6027), (0.05186, -0.07066, 0.7072), (0.2708, -0.08349, 0.7206), (0.5276, -0.08294, 1.802), (0.09821, -0.0729, 0.001946), (0.03043, -0.07346, 0.001946), (0.7252, 0.0005913, 0.7727), (0.5507, 0.0005913, 0.7727), (0.6941, -0.6696, 0.7727), (0.7252, -0.523, 0.7727), (0.7252, -0.3485, 0.7727), (0.7252, -0.174, 0.7727), (0.5507, -0.6976, 0.7727), (0.4846, 0.0005913, 0.7727), (0.4846, -0.6976, 0.7727), (0.638, -0.6976, 0.7727), (0.638, 0.0005913, 0.7727), (0.7252, -0.08668, 0.7727), (0.7252, -0.6103, 0.7727), (0.02706, 0.0005913, 0.7727), (0.2016, 0.0005913, 0.7727), (0.05817, -0.6696, 0.7727), (0.02706, -0.523, 0.7727), (0.02706, -0.3485, 0.7727), (0.02706, -0.174, 0.7727), (0.2016, -0.6976, 0.7727), (0.2677, 0.0005913, 0.7727), (0.2677, -0.6976, 0.7727), (0.1143, -0.6976, 0.7727), (0.1143, 0.0005913, 0.7727), (0.02706, -0.08668, 0.7727), (0.02706, -0.6103, 0.7727), (0.2708, 0.0005913, 0.7727), (0.2708, -0.6976, 0.7727), (0.4812, 0.0005913, 0.7727), (0.4812, -0.6976, 0.7727), (0.6407, 0.0005913, 0.7727), (0.6397, -0.6967, 0.7727), (0.113, 0.0005913, 0.7727), (0.1135, -0.6972, 0.7727), (0.03109, 0.0005913, 0.7727), (0.06076, -0.6709, 0.7727), (0.7184, 0.0005913, 0.7727), (0.6897, -0.6718, 0.7727), (0.02706, -0.007502, 0.7727), (0.7252, -0.007502, 0.7727), (0.7252, -0.08349, 0.7727), (0.02706, -0.08349, 0.7727), (0.5507, 0.0005913, 0.7254), (0.7252, -0.523, 0.7254), (0.7252, -0.174, 0.7254), (0.5507, -0.6976, 0.7254), (0.4846, 0.0005913, 0.7254), (0.4846, -0.6976, 0.7254), (0.638, -0.6976, 0.7254), (0.638, 0.0005913, 0.7254), (0.7252, -0.08668, 0.7254), (0.7252, -0.6103, 0.7254), (0.2016, 0.0005913, 0.7254), (0.02706, -0.523, 0.7254), (0.02706, -0.174, 0.7254), (0.2016, -0.6976, 0.7254), (0.2677, 0.0005913, 0.7254), (0.2677, -0.6976, 0.7254), (0.1143, -0.6976, 0.7254), (0.1143, 0.0005913, 0.7254), (0.02706, -0.08668, 0.7254), (0.02706, -0.6103, 0.7254), (0.2708, 0.0005913, 0.7254), (0.2708, -0.6976, 0.7254), (0.113, 0.0005913, 0.7254), (0.1135, -0.6972, 0.7254), (0.03109, 0.0005913, 0.7254), (0.06076, -0.6709, 0.7254), (0.02706, -0.007502, 0.7254), (0.02706, -0.08349, 0.7254), (0.7252, 0.0005913, 0.7254), (0.6941, -0.6696, 0.7254), (0.7252, -0.3485, 0.7254), (0.02706, 0.0005913, 0.7254), (0.05817, -0.6696, 0.7254), (0.02706, -0.3485, 0.7254), (0.4812, 0.0005913, 0.7254), (0.4812, -0.6976, 0.7254), (0.6407, 0.0005913, 0.7254), (0.6397, -0.6967, 0.7254), (0.7184, 0.0005913, 0.7254), (0.6897, -0.6718, 0.7254), (0.7252, -0.007502, 0.7254), (0.7252, -0.08349, 0.7254)], [], [(690, 692, 65, 61), (947, 5, 2, 946), (31, 8, 7, 29), (169, 163, 8, 31), (928, 162, 5, 947), (59, 53, 6, 28), (29, 7, 9, 32), (946, 2, 4, 948), (1113, 1116, 49, 27), (951, 950, 12, 15), (36, 34, 17, 18), (168, 36, 18, 165), (188, 192, 51, 25), (991, 33, 16, 990), (34, 37, 19, 17), (950, 952, 14, 12), (1201, 44, 16, 1194), (1203, 164, 15, 1195), (1224, 12, 14, 1196), (1199, 35, 13, 1197), (1195, 15, 12, 1224), (1234, 989, 11, 1222), (1233, 911, 10, 1223), (939, 972, 188, 255), (971, 953, 24, 166), (213, 50, 26, 210), (215, 167, 22, 211), (255, 188, 25, 256), (214, 166, 24, 216), (200, 57, 56, 197), (934, 912, 20, 217), (1194, 16, 33, 1198), (1229, 625, 35, 1199), (650, 652, 37, 34), (1065, 649, 33, 991), (675, 651, 36, 168), (651, 650, 34, 36), (646, 29, 32, 648), (674, 169, 31, 647), (647, 31, 29, 646), (211, 22, 48, 212), (49, 241, 235, 193), (732, 688, 50, 213), (167, 26, 50, 170), (993, 1015, 238, 195), (1197, 13, 43, 1200), (1230, 684, 44, 1201), (17, 19, 47, 45), (1116, 1076, 241, 49), (18, 17, 45, 46), (7, 40, 42, 9), (163, 171, 41, 8), (8, 41, 40, 7), (53, 61, 39, 6), (9, 42, 61, 53), (973, 937, 239, 192), (648, 32, 59, 626), (652, 653, 58, 37), (249, 201, 60, 246), (1077, 1114, 57, 247), (1196, 14, 54, 1202), (37, 58, 55, 19), (932, 944, 60, 201), (32, 9, 53, 59), (948, 4, 52, 913), (692, 694, 69, 65), (61, 65, 63, 39), (945, 955, 62, 1), (1098, 1102, 64, 52), (694, 696, 73, 69), (65, 69, 67, 63), (955, 956, 66, 62), (1102, 1103, 68, 64), (696, 698, 77, 73), (69, 73, 71, 67), (956, 957, 70, 66), (1103, 1104, 72, 68), (711, 700, 81, 104), (73, 77, 75, 71), (957, 958, 74, 70), (1104, 1105, 76, 72), (700, 702, 85, 81), (104, 81, 79, 103), (924, 959, 78, 102), (1073, 1106, 80, 105), (702, 704, 89, 85), (81, 85, 83, 79), (959, 960, 82, 78), (1106, 1107, 84, 80), (704, 706, 93, 89), (85, 89, 87, 83), (960, 961, 86, 82), (1107, 1108, 88, 84), (706, 708, 97, 93), (89, 93, 91, 87), (961, 962, 90, 86), (1108, 1109, 92, 88), (708, 710, 101, 97), (93, 97, 95, 91), (962, 963, 94, 90), (1109, 1110, 96, 92), (1081, 1073, 105, 282), (97, 101, 99, 95), (963, 964, 98, 94), (1110, 1111, 100, 96), (751, 711, 104, 283), (710, 713, 140, 101), (101, 140, 141, 99), (964, 967, 136, 98), (28, 106, 107, 59), (645, 654, 106, 28), (106, 108, 109, 107), (654, 655, 108, 106), (108, 110, 111, 109), (655, 656, 110, 108), (110, 112, 113, 111), (656, 657, 112, 110), (112, 114, 115, 113), (657, 658, 114, 112), (114, 116, 117, 115), (658, 659, 116, 114), (116, 118, 119, 117), (659, 660, 118, 116), (104, 103, 120, 121), (660, 661, 120, 118), (143, 122, 123, 142), (673, 662, 122, 143), (122, 124, 125, 123), (662, 663, 124, 122), (124, 126, 127, 125), (663, 664, 126, 124), (126, 128, 129, 127), (664, 665, 128, 126), (128, 130, 131, 129), (665, 666, 130, 128), (130, 132, 133, 131), (666, 667, 132, 130), (132, 134, 135, 133), (667, 668, 134, 132), (943, 924, 102, 285), (987, 669, 136, 967), (1064, 1007, 138, 670), (1074, 1075, 139, 137), (669, 670, 138, 136), (668, 671, 141, 134), (134, 141, 140, 135), (661, 673, 143, 120), (120, 143, 142, 121), (718, 715, 149, 155), (153, 146, 148, 154), (969, 968, 147, 151), (175, 172, 144, 150), (174, 173, 146, 153), (155, 149, 145, 152), (221, 155, 152, 218), (225, 174, 153, 219), (224, 175, 150, 222), (935, 969, 151, 223), (219, 153, 154, 220), (734, 718, 155, 221), (749, 719, 161, 279), (277, 159, 160, 278), (942, 970, 157, 275), (281, 176, 156, 274), (280, 177, 159, 277), (279, 161, 158, 276), (276, 158, 177, 280), (275, 157, 176, 281), (223, 151, 175, 224), (218, 152, 174, 225), (152, 145, 173, 174), (151, 147, 172, 175), (3, 38, 171, 163), (22, 167, 170, 48), (624, 30, 169, 674), (625, 675, 168, 35), (217, 20, 166, 214), (210, 26, 167, 215), (912, 971, 166, 20), (1223, 10, 164, 1203), (35, 168, 165, 13), (910, 0, 162, 928), (30, 3, 163, 169), (190, 237, 234, 194), (727, 738, 237, 190), (972, 973, 192, 188), (723, 727, 190, 184), (253, 184, 187, 250), (27, 49, 193, 186), (186, 193, 191, 185), (257, 27, 186, 251), (184, 190, 194, 187), (994, 993, 195, 189), (193, 235, 236, 191), (1019, 994, 189, 254), (1078, 1113, 27, 257), (251, 186, 185, 252), (192, 239, 240, 51), (742, 723, 184, 253), (740, 728, 196, 245), (938, 932, 201, 249), (243, 200, 197, 244), (245, 196, 198, 242), (1010, 198, 196, 1013), (247, 57, 200, 243), (1017, 1011, 199, 248), (1069, 974, 199, 1011), (145, 202, 209, 173), (147, 207, 208, 172), (715, 730, 205, 149), (146, 203, 204, 148), (968, 933, 207, 147), (172, 208, 206, 144), (173, 209, 203, 146), (149, 205, 202, 145), (202, 210, 215, 209), (207, 217, 214, 208), (730, 732, 213, 205), (203, 211, 212, 204), (933, 934, 217, 207), (208, 214, 216, 206), (209, 215, 211, 203), (205, 213, 210, 202), (228, 218, 225, 233), (227, 223, 224, 232), (737, 734, 221, 231), (229, 219, 220, 230), (936, 935, 223, 227), (232, 224, 222, 226), (233, 225, 219, 229), (231, 221, 218, 228), (161, 231, 228, 158), (177, 233, 229, 159), (176, 232, 226, 156), (970, 936, 227, 157), (159, 229, 230, 160), (719, 737, 231, 161), (157, 227, 232, 176), (158, 228, 233, 177), (1076, 1077, 247, 241), (239, 249, 246, 240), (738, 740, 245, 237), (235, 243, 244, 236), (937, 938, 249, 239), (1015, 1017, 248, 238), (241, 247, 243, 235), (237, 245, 242, 234), (1079, 1078, 257, 265), (259, 255, 256, 264), (745, 742, 253, 263), (261, 251, 252, 262), (940, 939, 255, 259), (1020, 1019, 254, 258), (265, 257, 251, 261), (263, 253, 250, 260), (178, 263, 260, 181), (21, 265, 261, 180), (992, 1020, 258, 183), (954, 940, 259, 182), (180, 261, 262, 179), (724, 745, 263, 178), (182, 259, 264, 23), (1112, 1079, 265, 21), (266, 182, 23, 267), (941, 954, 182, 266), (269, 180, 179, 268), (270, 269, 19, 55), (1080, 1112, 21, 270), (272, 178, 181, 271), (746, 724, 178, 272), (1022, 992, 183, 273), (989, 1022, 273, 11), (684, 746, 272, 44), (44, 272, 271, 16), (1100, 1080, 270, 55), (21, 180, 269, 270), (19, 269, 268, 47), (952, 941, 266, 14), (14, 266, 267, 54), (10, 275, 281, 164), (18, 276, 280, 165), (46, 279, 276, 18), (165, 280, 277, 13), (164, 281, 274, 15), (911, 942, 275, 10), (13, 277, 278, 43), (686, 749, 279, 46), (77, 283, 284, 75), (118, 284, 283, 119), (1111, 1074, 137, 100), (958, 943, 285, 74), (698, 751, 283, 77), (1105, 1081, 282, 76), (283, 104, 121, 119), (284, 118, 120, 103), (768, 347, 351, 770), (871, 870, 288, 291), (317, 315, 293, 294), (455, 317, 294, 449), (850, 871, 291, 448), (345, 314, 292, 339), (315, 318, 295, 293), (870, 872, 290, 288), (1138, 313, 335, 1141), (875, 301, 298, 874), (322, 304, 303, 320), (454, 451, 304, 322), (474, 311, 337, 478), (1028, 1027, 302, 319), (320, 303, 305, 323), (874, 298, 300, 876), (1211, 1204, 302, 330), (1213, 1205, 301, 450), (1227, 1206, 300, 298), (1209, 1207, 299, 321), (1205, 1227, 298, 301), (1220, 1225, 297, 1026), (1219, 1226, 296, 833), (861, 541, 474, 896), (895, 452, 310, 877), (499, 496, 312, 336), (501, 497, 308, 453), (541, 542, 311, 474), (500, 502, 310, 452), (486, 483, 342, 343), (856, 503, 306, 834), (1204, 1208, 319, 302), (1215, 1209, 321, 573), (598, 320, 323, 600), (1063, 1028, 319, 597), (623, 454, 322, 599), (599, 322, 320, 598), (594, 596, 318, 315), (622, 595, 317, 455), (595, 594, 315, 317), (497, 498, 334, 308), (335, 479, 521, 527), (810, 499, 336, 766), (453, 456, 336, 312), (1030, 481, 524, 1052), (1207, 1210, 329, 299), (1216, 1211, 330, 762), (303, 331, 333, 305), (1141, 335, 527, 1088), (304, 332, 331, 303), (293, 295, 328, 326), (449, 294, 327, 457), (294, 293, 326, 327), (339, 292, 325, 347), (295, 339, 347, 328), (897, 478, 525, 859), (596, 574, 345, 318), (600, 323, 344, 601), (535, 532, 346, 487), (1089, 533, 343, 1139), (1206, 1212, 340, 300), (323, 305, 341, 344), (854, 487, 346, 868), (318, 345, 339, 295), (872, 835, 338, 290), (770, 351, 355, 772), (347, 325, 349, 351), (869, 287, 348, 879), (1123, 338, 350, 1127), (772, 355, 359, 774), (351, 349, 353, 355), (879, 348, 352, 880), (1127, 350, 354, 1128), (774, 359, 363, 776), (355, 353, 357, 359), (880, 352, 356, 881), (1128, 354, 358, 1129), (789, 390, 367, 778), (359, 357, 361, 363), (881, 356, 360, 882), (1129, 358, 362, 1130), (778, 367, 371, 780), (390, 389, 365, 367), (846, 388, 364, 883), (1085, 391, 366, 1131), (780, 371, 375, 782), (367, 365, 369, 371), (883, 364, 368, 884), (1131, 366, 370, 1132), (782, 375, 379, 784), (371, 369, 373, 375), (884, 368, 372, 885), (1132, 370, 374, 1133), (784, 379, 383, 786), (375, 373, 377, 379), (885, 372, 376, 886), (1133, 374, 378, 1134), (786, 383, 387, 788), (379, 377, 381, 383), (886, 376, 380, 887), (1134, 378, 382, 1135), (1093, 568, 391, 1085), (383, 381, 385, 387), (887, 380, 384, 888), (1135, 382, 386, 1136), (829, 569, 390, 789), (788, 387, 426, 791), (387, 385, 427, 426), (888, 384, 422, 891), (314, 345, 393, 392), (593, 314, 392, 602), (392, 393, 395, 394), (602, 392, 394, 603), (394, 395, 397, 396), (603, 394, 396, 604), (396, 397, 399, 398), (604, 396, 398, 605), (398, 399, 401, 400), (605, 398, 400, 606), (400, 401, 403, 402), (606, 400, 402, 607), (402, 403, 405, 404), (607, 402, 404, 608), (390, 407, 406, 389), (608, 404, 406, 609), (429, 428, 409, 408), (621, 429, 408, 610), (408, 409, 411, 410), (610, 408, 410, 611), (410, 411, 413, 412), (611, 410, 412, 612), (412, 413, 415, 414), (612, 412, 414, 613), (414, 415, 417, 416), (613, 414, 416, 614), (416, 417, 419, 418), (614, 416, 418, 615), (418, 419, 421, 420), (615, 418, 420, 616), (865, 571, 388, 846), (867, 891, 422, 617), (1062, 618, 424, 1044), (1086, 423, 425, 1087), (617, 422, 424, 618), (616, 420, 427, 619), (420, 421, 426, 427), (609, 406, 429, 621), (406, 407, 428, 429), (796, 441, 435, 793), (439, 440, 434, 432), (893, 437, 433, 892), (461, 436, 430, 458), (460, 439, 432, 459), (441, 438, 431, 435), (507, 504, 438, 441), (511, 505, 439, 460), (510, 508, 436, 461), (857, 509, 437, 893), (505, 506, 440, 439), (812, 507, 441, 796), (827, 565, 447, 797), (563, 564, 446, 445), (864, 561, 443, 894), (567, 560, 442, 462), (566, 563, 445, 463), (565, 562, 444, 447), (562, 566, 463, 444), (561, 567, 462, 443), (509, 510, 461, 437), (504, 511, 460, 438), (438, 460, 459, 431), (437, 461, 458, 433), (289, 449, 457, 324), (308, 334, 456, 453), (572, 622, 455, 316), (573, 321, 454, 623), (503, 500, 452, 306), (496, 501, 453, 312), (834, 306, 452, 895), (1226, 1213, 450, 296), (321, 299, 451, 454), (832, 850, 448, 286), (316, 455, 449, 289), (476, 480, 520, 523), (805, 476, 523, 816), (896, 474, 478, 897), (801, 470, 476, 805), (539, 536, 473, 470), (313, 472, 479, 335), (472, 471, 477, 479), (543, 537, 472, 313), (470, 473, 480, 476), (1031, 475, 481, 1030), (479, 477, 522, 521), (1056, 540, 475, 1031), (1090, 543, 313, 1138), (537, 538, 471, 472), (478, 337, 526, 525), (820, 539, 470, 801), (818, 531, 482, 806), (860, 535, 487, 854), (529, 530, 483, 486), (531, 528, 484, 482), (1047, 1050, 482, 484), (533, 529, 486, 343), (1054, 534, 485, 1048), (1068, 1048, 485, 898), (431, 459, 495, 488), (433, 458, 494, 493), (793, 435, 491, 808), (432, 434, 490, 489), (892, 433, 493, 855), (458, 430, 492, 494), (459, 432, 489, 495), (435, 431, 488, 491), (488, 495, 501, 496), (493, 494, 500, 503), (808, 491, 499, 810), (489, 490, 498, 497), (855, 493, 503, 856), (494, 492, 502, 500), (495, 489, 497, 501), (491, 488, 496, 499), (514, 519, 511, 504), (513, 518, 510, 509), (815, 517, 507, 812), (515, 516, 506, 505), (858, 513, 509, 857), (518, 512, 508, 510), (519, 515, 505, 511), (517, 514, 504, 507), (447, 444, 514, 517), (463, 445, 515, 519), (462, 442, 512, 518), (894, 443, 513, 858), (445, 446, 516, 515), (797, 447, 517, 815), (443, 462, 518, 513), (444, 463, 519, 514), (1088, 527, 533, 1089), (525, 526, 532, 535), (816, 523, 531, 818), (521, 522, 530, 529), (859, 525, 535, 860), (1052, 524, 534, 1054), (527, 521, 529, 533), (523, 520, 528, 531), (1091, 551, 543, 1090), (545, 550, 542, 541), (823, 549, 539, 820), (547, 548, 538, 537), (862, 545, 541, 861), (1057, 544, 540, 1056), (551, 547, 537, 543), (549, 546, 536, 539), (464, 467, 546, 549), (307, 466, 547, 551), (1029, 469, 544, 1057), (878, 468, 545, 862), (466, 465, 548, 547), (802, 464, 549, 823), (468, 309, 550, 545), (1137, 307, 551, 1091), (552, 553, 309, 468), (863, 552, 468, 878), (555, 554, 465, 466), (556, 341, 305, 555), (1092, 556, 307, 1137), (558, 557, 467, 464), (824, 558, 464, 802), (1059, 559, 469, 1029), (1026, 297, 559, 1059), (762, 330, 558, 824), (330, 302, 557, 558), (1125, 341, 556, 1092), (307, 556, 555, 466), (305, 333, 554, 555), (876, 300, 552, 863), (300, 340, 553, 552), (296, 450, 567, 561), (304, 451, 566, 562), (332, 304, 562, 565), (451, 299, 563, 566), (450, 301, 560, 567), (833, 296, 561, 864), (299, 329, 564, 563), (764, 332, 565, 827), (363, 361, 570, 569), (404, 405, 569, 570), (1136, 386, 423, 1086), (882, 360, 571, 865), (776, 363, 569, 829), (1130, 362, 568, 1093), (569, 405, 407, 390), (570, 389, 406, 404), (407, 582, 620, 428), (1208, 1214, 597, 319), (345, 574, 575, 393), (393, 575, 576, 395), (395, 576, 577, 397), (397, 577, 578, 399), (399, 578, 579, 401), (401, 579, 580, 403), (403, 580, 581, 405), (405, 581, 582, 407), (428, 620, 583, 409), (409, 583, 584, 411), (411, 584, 585, 413), (413, 585, 586, 415), (415, 586, 587, 417), (417, 587, 588, 419), (419, 588, 589, 421), (890, 866, 590, 423), (423, 590, 591, 425), (421, 589, 592, 426), (121, 142, 672, 634), (1198, 33, 649, 1228), (59, 107, 627, 626), (107, 109, 628, 627), (109, 111, 629, 628), (111, 113, 630, 629), (113, 115, 631, 630), (115, 117, 632, 631), (117, 119, 633, 632), (119, 121, 634, 633), (142, 123, 635, 672), (123, 125, 636, 635), (125, 127, 637, 636), (127, 129, 638, 637), (129, 131, 639, 638), (131, 133, 640, 639), (133, 135, 641, 640), (966, 137, 642, 986), (137, 139, 643, 642), (135, 140, 644, 641), (140, 713, 752, 644), (917, 985, 751, 698), (75, 284, 750, 697), (951, 984, 749, 686), (43, 278, 748, 677), (47, 268, 747, 687), (949, 983, 746, 684), (983, 930, 724, 746), (268, 179, 689, 747), (930, 982, 745, 724), (179, 262, 744, 689), (262, 252, 743, 744), (982, 981, 742, 745), (236, 244, 741, 739), (979, 980, 740, 738), (927, 978, 737, 719), (160, 230, 736, 720), (230, 220, 735, 736), (978, 977, 734, 737), (204, 212, 733, 731), (975, 976, 732, 730), (148, 204, 731, 716), (925, 975, 730, 715), (1013, 196, 728, 1066), (244, 197, 729, 741), (980, 974, 728, 740), (981, 929, 723, 742), (929, 931, 727, 723), (185, 191, 726, 725), (931, 979, 738, 727), (38, 676, 722, 171), (48, 170, 721, 678), (278, 160, 720, 748), (984, 927, 719, 749), (977, 926, 718, 734), (220, 154, 717, 735), (154, 148, 716, 717), (926, 925, 715, 718), (671, 753, 714, 141), (284, 103, 712, 750), (99, 141, 714, 709), (923, 966, 713, 710), (985, 965, 711, 751), (95, 99, 709, 707), (91, 95, 707, 705), (922, 923, 710, 708), (87, 91, 705, 703), (921, 922, 708, 706), (83, 87, 703, 701), (920, 921, 706, 704), (79, 83, 701, 699), (919, 920, 704, 702), (103, 79, 699, 712), (918, 919, 702, 700), (71, 75, 697, 695), (965, 918, 700, 711), (67, 71, 695, 693), (916, 917, 698, 696), (63, 67, 693, 691), (915, 916, 696, 694), (39, 63, 691, 680), (914, 915, 694, 692), (42, 683, 690, 61), (197, 56, 679, 729), (191, 236, 739, 726), (1232, 949, 684, 1230), (976, 953, 688, 732), (212, 48, 678, 733), (170, 50, 688, 721), (252, 185, 725, 743), (1200, 43, 677, 1231), (45, 47, 687, 685), (46, 45, 685, 686), (40, 681, 683, 42), (171, 722, 682, 41), (41, 682, 681, 40), (913, 914, 692, 690), (426, 592, 830, 791), (839, 776, 829, 909), (361, 775, 828, 570), (875, 764, 827, 908), (329, 755, 826, 564), (333, 765, 825, 554), (873, 762, 824, 907), (907, 824, 802, 852), (554, 825, 767, 465), (852, 802, 823, 906), (465, 767, 822, 548), (548, 822, 821, 538), (906, 823, 820, 905), (522, 817, 819, 530), (903, 816, 818, 904), (849, 797, 815, 902), (446, 798, 814, 516), (516, 814, 813, 506), (902, 815, 812, 901), (490, 809, 811, 498), (899, 808, 810, 900), (434, 794, 809, 490), (847, 793, 808, 899), (1050, 1067, 806, 482), (530, 819, 807, 483), (904, 818, 806, 898), (905, 820, 801, 851), (851, 801, 805, 853), (471, 803, 804, 477), (853, 805, 816, 903), (324, 457, 800, 754), (334, 756, 799, 456), (564, 826, 798, 446), (908, 827, 797, 849), (901, 812, 796, 848), (506, 813, 795, 440), (440, 795, 794, 434), (848, 796, 793, 847), (619, 427, 792, 831), (570, 828, 790, 389), (385, 787, 792, 427), (845, 788, 791, 890), (909, 829, 789, 889), (381, 785, 787, 385), (377, 783, 785, 381), (844, 786, 788, 845), (373, 781, 783, 377), (843, 784, 786, 844), (369, 779, 781, 373), (842, 782, 784, 843), (365, 777, 779, 369), (841, 780, 782, 842), (389, 790, 777, 365), (840, 778, 780, 841), (357, 773, 775, 361), (889, 789, 778, 840), (353, 771, 773, 357), (838, 774, 776, 839), (349, 769, 771, 353), (837, 772, 774, 838), (325, 758, 769, 349), (836, 770, 772, 837), (328, 347, 768, 761), (483, 807, 757, 342), (477, 804, 817, 522), (1218, 1216, 762, 873), (900, 810, 766, 877), (498, 811, 756, 334), (456, 799, 766, 336), (538, 821, 803, 471), (1210, 1217, 755, 329), (331, 763, 765, 333), (332, 764, 763, 331), (326, 328, 761, 759), (457, 327, 760, 800), (327, 326, 759, 760), (835, 768, 770, 836), (338, 835, 836, 350), (502, 900, 877, 310), (1225, 1218, 873, 297), (350, 836, 837, 354), (354, 837, 838, 358), (358, 838, 839, 362), (391, 889, 840, 366), (366, 840, 841, 370), (370, 841, 842, 374), (374, 842, 843, 378), (378, 843, 844, 382), (382, 844, 845, 386), (568, 909, 889, 391), (386, 845, 890, 423), (436, 848, 847, 430), (508, 901, 848, 436), (560, 908, 849, 442), (481, 853, 903, 524), (475, 851, 853, 481), (540, 905, 851, 475), (534, 904, 898, 485), (430, 847, 899, 492), (492, 899, 900, 502), (512, 902, 901, 508), (442, 849, 902, 512), (524, 903, 904, 534), (544, 906, 905, 540), (469, 852, 906, 544), (559, 907, 852, 469), (297, 873, 907, 559), (301, 875, 908, 560), (362, 839, 909, 568), (791, 830, 866, 890), (775, 882, 865, 828), (755, 833, 864, 826), (765, 876, 863, 825), (825, 863, 878, 767), (767, 878, 862, 822), (822, 862, 861, 821), (817, 859, 860, 819), (798, 894, 858, 814), (814, 858, 857, 813), (809, 855, 856, 811), (794, 892, 855, 809), (1067, 1068, 898, 806), (819, 860, 854, 807), (803, 896, 897, 804), (754, 800, 850, 832), (756, 834, 895, 799), (826, 864, 894, 798), (813, 857, 893, 795), (795, 893, 892, 794), (831, 792, 891, 867), (828, 865, 846, 790), (787, 888, 891, 792), (785, 887, 888, 787), (783, 886, 887, 785), (781, 885, 886, 783), (779, 884, 885, 781), (777, 883, 884, 779), (790, 846, 883, 777), (773, 881, 882, 775), (771, 880, 881, 773), (769, 879, 880, 771), (758, 869, 879, 769), (761, 768, 835, 872), (807, 854, 868, 757), (804, 897, 859, 817), (811, 856, 834, 756), (799, 895, 877, 766), (821, 861, 896, 803), (1217, 1219, 833, 755), (763, 874, 876, 765), (764, 875, 874, 763), (759, 761, 872, 870), (800, 760, 871, 850), (760, 759, 870, 871), (52, 64, 914, 913), (216, 24, 953, 976), (1222, 11, 949, 1232), (64, 68, 915, 914), (68, 72, 916, 915), (72, 76, 917, 916), (105, 80, 918, 965), (80, 84, 919, 918), (84, 88, 920, 919), (88, 92, 921, 920), (92, 96, 922, 921), (96, 100, 923, 922), (282, 105, 965, 985), (100, 137, 966, 923), (150, 144, 925, 926), (222, 150, 926, 977), (274, 156, 927, 984), (195, 238, 979, 931), (189, 195, 931, 929), (254, 189, 929, 981), (248, 199, 974, 980), (144, 206, 975, 925), (206, 216, 976, 975), (226, 222, 977, 978), (156, 226, 978, 927), (238, 248, 980, 979), (258, 254, 981, 982), (183, 258, 982, 930), (273, 183, 930, 983), (11, 273, 983, 949), (15, 274, 984, 951), (76, 282, 985, 917), (713, 966, 986, 752), (697, 750, 943, 958), (677, 748, 942, 911), (687, 747, 941, 952), (747, 689, 954, 941), (689, 744, 940, 954), (744, 743, 939, 940), (739, 741, 938, 937), (720, 736, 936, 970), (736, 735, 935, 936), (731, 733, 934, 933), (716, 731, 933, 968), (1066, 728, 974, 1069), (741, 729, 932, 938), (725, 726, 973, 972), (676, 910, 928, 722), (678, 721, 971, 912), (748, 720, 970, 942), (735, 717, 969, 935), (717, 716, 968, 969), (753, 987, 967, 714), (750, 712, 924, 943), (709, 714, 967, 964), (707, 709, 964, 963), (705, 707, 963, 962), (703, 705, 962, 961), (701, 703, 961, 960), (699, 701, 960, 959), (712, 699, 959, 924), (695, 697, 958, 957), (693, 695, 957, 956), (691, 693, 956, 955), (680, 691, 955, 945), (683, 948, 913, 690), (729, 679, 944, 932), (726, 739, 937, 973), (733, 678, 912, 934), (721, 688, 953, 971), (743, 725, 972, 939), (1231, 677, 911, 1233), (685, 687, 952, 950), (686, 685, 950, 951), (681, 946, 948, 683), (722, 928, 947, 682), (682, 947, 946, 681), (1094, 591, 643, 1149), (590, 642, 643, 591), (866, 986, 642, 590), (986, 866, 830, 752), (752, 830, 592, 644), (589, 641, 644, 592), (588, 640, 641, 589), (587, 639, 640, 588), (586, 638, 639, 587), (585, 637, 638, 586), (584, 636, 637, 585), (583, 635, 636, 584), (620, 672, 635, 583), (582, 634, 672, 620), (581, 633, 634, 582), (580, 632, 633, 581), (579, 631, 632, 580), (578, 630, 631, 579), (577, 629, 630, 578), (576, 628, 629, 577), (575, 627, 628, 576), (574, 626, 627, 575), (574, 596, 648, 626), (596, 594, 646, 648), (594, 595, 647, 646), (595, 622, 674, 647), (622, 572, 624, 674), (1215, 573, 625, 1229), (573, 623, 675, 625), (623, 599, 651, 675), (599, 598, 650, 651), (598, 600, 652, 650), (600, 601, 653, 652), (1063, 597, 649, 1065), (1214, 1228, 649, 597), (593, 602, 654, 645), (602, 603, 655, 654), (603, 604, 656, 655), (604, 605, 657, 656), (605, 606, 658, 657), (606, 607, 659, 658), (607, 608, 660, 659), (608, 609, 661, 660), (609, 621, 673, 661), (621, 610, 662, 673), (610, 611, 663, 662), (611, 612, 664, 663), (612, 613, 665, 664), (613, 614, 666, 665), (614, 615, 667, 666), (615, 616, 668, 667), (616, 619, 671, 668), (987, 753, 831, 867), (617, 618, 670, 669), (867, 617, 669, 987), (753, 671, 619, 831), (1148, 1063, 1065, 1095), (618, 1062, 1064, 670), (1096, 1066, 1069, 1097), (1150, 1151, 1068, 1067), (1142, 1150, 1067, 1050), (1117, 1013, 1066, 1096), (360, 1035, 1061, 571), (384, 1041, 1043, 422), (302, 1027, 1060, 557), (1124, 1026, 1059, 1147), (1147, 1059, 1029, 1082), (557, 1060, 1045, 467), (467, 1045, 1058, 546), (1082, 1029, 1057, 1146), (1146, 1057, 1056, 1145), (546, 1058, 1055, 536), (1143, 1052, 1054, 1144), (520, 1051, 1053, 528), (1151, 1140, 1048, 1068), (1144, 1054, 1048, 1140), (1139, 1142, 1050, 1047), (536, 1055, 1046, 473), (1145, 1056, 1031, 1084), (1084, 1031, 1030, 1083), (422, 1043, 1044, 424), (1094, 1062, 1044, 1087), (380, 1040, 1041, 384), (571, 1061, 1042, 388), (376, 1039, 1040, 380), (372, 1038, 1039, 376), (368, 1037, 1038, 372), (364, 1036, 1037, 368), (388, 1042, 1036, 364), (356, 1034, 1035, 360), (352, 1033, 1034, 356), (348, 1032, 1033, 352), (287, 1025, 1032, 348), (528, 1053, 1047, 484), (480, 1049, 1051, 520), (1083, 1030, 1052, 1143), (1148, 1126, 1028, 1063), (1221, 1220, 1026, 1124), (1126, 1125, 1027, 1028), (473, 1046, 1049, 480), (74, 285, 1024, 998), (98, 136, 1006, 1004), (16, 271, 1023, 990), (1099, 1122, 1022, 989), (1122, 1070, 992, 1022), (271, 181, 1008, 1023), (181, 260, 1021, 1008), (1070, 1121, 1020, 992), (1121, 1120, 1019, 1020), (260, 250, 1018, 1021), (1118, 1119, 1017, 1015), (234, 242, 1016, 1014), (1097, 1069, 1011, 1115), (1119, 1115, 1011, 1017), (1114, 1010, 1013, 1117), (250, 187, 1009, 1018), (1120, 1072, 994, 1019), (1072, 1071, 993, 994), (136, 138, 1007, 1006), (1149, 1075, 1007, 1064), (94, 98, 1004, 1003), (285, 102, 1005, 1024), (90, 94, 1003, 1002), (86, 90, 1002, 1001), (82, 86, 1001, 1000), (78, 82, 1000, 999), (102, 78, 999, 1005), (70, 74, 998, 997), (66, 70, 997, 996), (62, 66, 996, 995), (1, 62, 995, 988), (242, 198, 1010, 1016), (194, 234, 1014, 1012), (1071, 1118, 1015, 993), (1095, 1065, 991, 1101), (1235, 1099, 989, 1234), (1101, 991, 990, 1100), (187, 194, 1012, 1009), (58, 1101, 1100, 55), (1202, 54, 1099, 1235), (653, 1095, 1101, 58), (51, 240, 1118, 1071), (643, 139, 1075, 1149), (25, 51, 1071, 1072), (256, 25, 1072, 1120), (57, 1114, 1117, 56), (246, 60, 1115, 1119), (944, 1097, 1115, 60), (240, 246, 1119, 1118), (264, 256, 1120, 1121), (23, 264, 1121, 1070), (267, 23, 1070, 1122), (54, 267, 1122, 1099), (344, 341, 1125, 1126), (1212, 1221, 1124, 340), (601, 344, 1126, 1148), (337, 1083, 1143, 526), (591, 1094, 1087, 425), (311, 1084, 1083, 337), (542, 1145, 1084, 311), (343, 342, 1142, 1139), (532, 1144, 1140, 346), (868, 346, 1140, 1151), (526, 1143, 1144, 532), (550, 1146, 1145, 542), (309, 1082, 1146, 550), (553, 1147, 1082, 309), (340, 1124, 1147, 553), (56, 1117, 1096, 679), (342, 757, 1150, 1142), (757, 868, 1151, 1150), (679, 1096, 1097, 944), (601, 1148, 1095, 653), (1062, 1094, 1149, 1064), (1035, 1130, 1093, 1061), (1041, 1136, 1086, 1043), (1027, 1125, 1092, 1060), (1060, 1092, 1137, 1045), (1045, 1137, 1091, 1058), (1058, 1091, 1090, 1055), (1051, 1088, 1089, 1053), (1055, 1090, 1138, 1046), (1043, 1086, 1087, 1044), (1040, 1135, 1136, 1041), (1061, 1093, 1085, 1042), (1039, 1134, 1135, 1040), (1038, 1133, 1134, 1039), (1037, 1132, 1133, 1038), (1036, 1131, 1132, 1037), (1042, 1085, 1131, 1036), (1034, 1129, 1130, 1035), (1033, 1128, 1129, 1034), (1032, 1127, 1128, 1033), (1025, 1123, 1127, 1032), (1053, 1089, 1139, 1047), (1049, 1141, 1088, 1051), (1046, 1138, 1141, 1049), (998, 1024, 1081, 1105), (1004, 1006, 1074, 1111), (990, 1023, 1080, 1100), (1023, 1008, 1112, 1080), (1008, 1021, 1079, 1112), (1021, 1018, 1078, 1079), (1014, 1016, 1077, 1076), (1018, 1009, 1113, 1078), (1006, 1007, 1075, 1074), (1003, 1004, 1111, 1110), (1024, 1005, 1073, 1081), (1002, 1003, 1110, 1109), (1001, 1002, 1109, 1108), (1000, 1001, 1108, 1107), (999, 1000, 1107, 1106), (1005, 999, 1106, 1073), (997, 998, 1105, 1104), (996, 997, 1104, 1103), (995, 996, 1103, 1102), (988, 995, 1102, 1098), (1016, 1010, 1114, 1077), (1012, 1014, 1076, 1116), (1009, 1012, 1116, 1113), (338, 1123, 1193, 1176), (52, 1163, 1192, 1098), (1098, 1192, 1191, 988), (1123, 1025, 1190, 1193), (593, 645, 1180, 1178), (572, 1179, 1181, 624), (676, 1183, 1189, 910), (1, 1152, 1188, 945), (754, 832, 1187, 1185), (287, 869, 1186, 1165), (324, 754, 1185, 1174), (869, 758, 1184, 1186), (38, 1161, 1183, 676), (945, 1188, 1182, 680), (28, 1159, 1180, 645), (314, 593, 1178, 1172), (286, 448, 1177, 1167), (290, 338, 1176, 1170), (758, 325, 1175, 1184), (289, 324, 1174, 1171), (572, 316, 1173, 1179), (292, 314, 1172, 1166), (832, 286, 1167, 1187), (1025, 287, 1165, 1190), (291, 288, 1169, 1168), (316, 289, 1171, 1173), (288, 290, 1170, 1169), (448, 291, 1168, 1177), (325, 292, 1166, 1175), (0, 1154, 1164, 162), (4, 1157, 1163, 52), (680, 1182, 1162, 39), (3, 1158, 1161, 38), (624, 1181, 1160, 30), (6, 1153, 1159, 28), (910, 1189, 1154, 0), (988, 1191, 1152, 1), (5, 1155, 1156, 2), (30, 1160, 1158, 3), (2, 1156, 1157, 4), (162, 1164, 1155, 5), (39, 1162, 1153, 6), (1176, 1193, 1221, 1212), (1163, 1202, 1235, 1192), (1192, 1235, 1234, 1191), (1193, 1190, 1220, 1221), (1178, 1180, 1228, 1214), (1179, 1215, 1229, 1181), (1183, 1231, 1233, 1189), (1152, 1222, 1232, 1188), (1185, 1187, 1219, 1217), (1165, 1186, 1218, 1225), (1174, 1185, 1217, 1210), (1186, 1184, 1216, 1218), (1161, 1200, 1231, 1183), (1188, 1232, 1230, 1182), (1159, 1198, 1228, 1180), (1172, 1178, 1214, 1208), (1167, 1177, 1213, 1226), (1170, 1176, 1212, 1206), (1184, 1175, 1211, 1216), (1171, 1174, 1210, 1207), (1179, 1173, 1209, 1215), (1166, 1172, 1208, 1204), (1187, 1167, 1226, 1219), (1190, 1165, 1225, 1220), (1168, 1169, 1227, 1205), (1173, 1171, 1207, 1209), (1169, 1170, 1206, 1227), (1177, 1168, 1205, 1213), (1175, 1166, 1204, 1211), (1154, 1223, 1203, 1164), (1157, 1196, 1202, 1163), (1182, 1230, 1201, 1162), (1158, 1197, 1200, 1161), (1181, 1229, 1199, 1160), (1153, 1194, 1198, 1159), (1189, 1233, 1223, 1154), (1191, 1234, 1222, 1152), (1155, 1195, 1224, 1156), (1160, 1199, 1197, 1158), (1156, 1224, 1196, 1157), (1164, 1203, 1195, 1155), (1162, 1201, 1194, 1153)])
me_plane.polygons.foreach_set('use_smooth', [True] * 1242)
me_plane.use_remesh_preserve_volume = False
me_plane.use_remesh_preserve_attributes = False
me_plane.use_mirror_vertex_groups = False
me_plane.update()
me_cube_001 = bpy.data.meshes.new('Cube.001')
me_cube_001.from_pydata([(0.09026, -0.4804, 0.6351), (0.09026, -0.1218, 0.6351), (0.4923, -0.1218, 0.6351), (0.4923, -0.4804, 0.6351), (0.06992, -0.4985, 0.5956), (0.06992, -0.3011, 0.6391), (0.06992, -0.1037, 0.5956), (0.2913, -0.1037, 0.6391), (0.5126, -0.1037, 0.5956), (0.5126, -0.3011, 0.6391), (0.5126, -0.4985, 0.5956), (0.2913, -0.4985, 0.6391), (0.2913, -0.3011, 0.6481), (0.2913, -0.5395, 0.5956), (0.5585, -0.3011, 0.5956), (0.2913, -0.06275, 0.5956), (0.02402, -0.3011, 0.5956), (0.07626, -0.4929, 0.6167), (0.07626, -0.2052, 0.6378), (0.3988, -0.1093, 0.6378), (0.5063, -0.397, 0.6378), (0.1838, -0.4929, 0.6378), (0.07626, -0.397, 0.6378), (0.07626, -0.1093, 0.6167), (0.1838, -0.1093, 0.6378), (0.5063, -0.1093, 0.6167), (0.5063, -0.2052, 0.6378), (0.5063, -0.4929, 0.6167), (0.3988, -0.4929, 0.6378), (0.1659, -0.3011, 0.6449), (0.4166, -0.3011, 0.6449), (0.2913, -0.4129, 0.6449), (0.2913, -0.1893, 0.6449), (0.2913, -0.5247, 0.6202), (0.4166, -0.5247, 0.5956), (0.1659, -0.5247, 0.5956), (0.542, -0.3011, 0.6202), (0.542, -0.1893, 0.5956), (0.542, -0.4129, 0.5956), (0.2913, -0.07751, 0.6202), (0.1659, -0.07751, 0.5956), (0.4166, -0.07751, 0.5956), (0.04056, -0.3011, 0.6202), (0.04056, -0.4129, 0.5956), (0.04056, -0.1893, 0.5956), (0.05278, -0.1948, 0.619), (0.05278, -0.4075, 0.619), (0.4105, -0.0884, 0.619), (0.172, -0.0884, 0.619), (0.5298, -0.4075, 0.619), (0.5298, -0.1948, 0.619), (0.172, -0.5138, 0.619), (0.4105, -0.5138, 0.619), (0.4105, -0.1948, 0.6425), (0.4105, -0.4075, 0.6425), (0.172, -0.4075, 0.6425), (0.172, -0.1948, 0.6425)], [], [(56, 24, 1, 18), (55, 29, 5, 22), (54, 30, 12, 31), (53, 19, 7, 32), (52, 33, 13, 34), (51, 17, 4, 35), (50, 36, 14, 37), (49, 27, 10, 38), (48, 39, 15, 40), (47, 25, 8, 41), (46, 42, 16, 43), (45, 23, 6, 44), (42, 45, 44, 16), (5, 18, 45, 42), (18, 1, 23, 45), (17, 46, 43, 4), (0, 22, 46, 17), (22, 5, 42, 46), (39, 47, 41, 15), (7, 19, 47, 39), (19, 2, 25, 47), (23, 48, 40, 6), (1, 24, 48, 23), (24, 7, 39, 48), (36, 49, 38, 14), (9, 20, 49, 36), (20, 3, 27, 49), (25, 50, 37, 8), (2, 26, 50, 25), (26, 9, 36, 50), (33, 51, 35, 13), (11, 21, 51, 33), (21, 0, 17, 51), (27, 52, 34, 10), (3, 28, 52, 27), (28, 11, 33, 52), (30, 53, 32, 12), (9, 26, 53, 30), (26, 2, 19, 53), (28, 54, 31, 11), (3, 20, 54, 28), (20, 9, 30, 54), (21, 55, 22, 0), (11, 31, 55, 21), (31, 12, 29, 55), (29, 56, 18, 5), (12, 32, 56, 29), (32, 7, 24, 56)])
me_cube_001.polygons.foreach_set('use_smooth', [True] * 48)
me_cube_001.use_remesh_preserve_volume = False
me_cube_001.use_remesh_preserve_attributes = False
me_cube_001.use_mirror_vertex_groups = False
me_cube_001.update()

# ---- objects
ob_chair = bpy.data.objects.new('Chair', me_plane)
ob_cushion = bpy.data.objects.new('Cushion', me_cube_001)
ob_lamp = bpy.data.objects.new('Lamp', light_lamp)
ob_camera = bpy.data.objects.new('Camera', cam_camera)

# ---- transforms, parenting, visibility, modifiers, constraints
ob_chair.location = (0.0, 0.0, 0.0)
ob_chair.lineart.crease_threshold = 0.0
ob_cushion.parent = ob_chair
ob_cushion.location = (0.0, 0.0, 0.0)
ob_cushion.scale = (1.286, 1.286, 1.286)
ob_cushion.lineart.crease_threshold = 0.0
ob_lamp.location = (3.536, -1.807, 5.904)
ob_lamp.rotation_euler = (0.6503, 0.05522, 1.866)
ob_lamp.lock_rotations_4d = False
ob_lamp.empty_display_type = 'ARROWS'
ob_lamp.color = (0.0, 0.0, 0.0, 0.0)
ob_lamp.lineart.crease_threshold = 0.0
ob_camera.location = (7.481, -6.508, 7.479)
ob_camera.rotation_euler = (1.109, 0.01082, 0.8149)
ob_camera.lock_rotations_4d = False
ob_camera.empty_display_type = 'ARROWS'
ob_camera.color = (0.0, 0.0, 0.0, 0.0)
ob_camera.display_type = 'WIRE'
ob_camera.lineart.crease_threshold = 0.0

# ---- collection membership
col_collection_1.objects.link(ob_chair)
col_collection_1.objects.link(ob_cushion)
col_collection_1.objects.link(ob_lamp)
col_collection_1.objects.link(ob_camera)

# ---- scene / render settings (as saved in the file)
scene.camera = ob_camera
scene.frame_start = 1; scene.frame_end = 250; scene.frame_set(1)
scene.render.engine = 'BLENDER_EEVEE_NEXT'
scene.render.resolution_percentage = 50
scene.render.dither_intensity = 0.0
scene.cycles.use_denoising = False
scene.cycles.samples = 10
scene.cycles.sampling_pattern = 'TABULATED_SOBOL'
scene.cycles.light_sampling_threshold = 0.0
scene.cycles.use_adaptive_sampling = False
scene.cycles.use_light_tree = False
scene.cycles.blur_glossy = 0.0
scene.cycles.pixel_filter_type = 'GAUSSIAN'
scene.cycles.sample_clamp_indirect = 0.0
scene.view_settings.view_transform = 'Standard'
bpy.context.view_layer.update()
